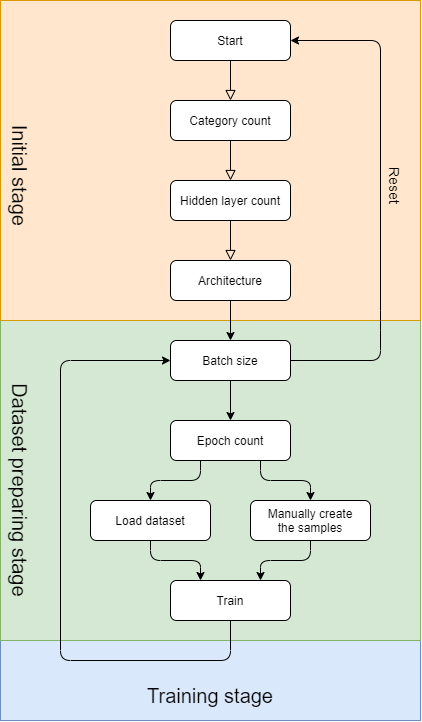

The diagram above was exported from draw.io. Its source (the exported page's mxGraphModel, read from the mxfile embedded in the PNG):
<mxGraphModel dx="1446" dy="829" grid="1" gridSize="10" guides="1" tooltips="1" connect="1" arrows="1" fold="1" page="1" pageScale="1" pageWidth="827" pageHeight="1169" math="0" shadow="0">
  <root>
    <mxCell id="WIyWlLk6GJQsqaUBKTNV-0" />
    <mxCell id="WIyWlLk6GJQsqaUBKTNV-1" parent="WIyWlLk6GJQsqaUBKTNV-0" />
    <mxCell id="721AKkf0z849-g-3AqWg-35" value="" style="rounded=0;whiteSpace=wrap;html=1;fontSize=14;fillColor=#dae8fc;strokeColor=#6c8ebf;" vertex="1" parent="WIyWlLk6GJQsqaUBKTNV-1">
      <mxGeometry x="530" y="700" width="420" height="80" as="geometry" />
    </mxCell>
    <mxCell id="721AKkf0z849-g-3AqWg-36" value="" style="rounded=0;whiteSpace=wrap;html=1;fontSize=14;fillColor=#d5e8d4;strokeColor=#82b366;" vertex="1" parent="WIyWlLk6GJQsqaUBKTNV-1">
      <mxGeometry x="530" y="380" width="420" height="320" as="geometry" />
    </mxCell>
    <mxCell id="721AKkf0z849-g-3AqWg-38" value="" style="rounded=0;whiteSpace=wrap;html=1;fontSize=14;fillColor=#ffe6cc;strokeColor=#d79b00;" vertex="1" parent="WIyWlLk6GJQsqaUBKTNV-1">
      <mxGeometry x="530" y="60" width="420" height="320" as="geometry" />
    </mxCell>
    <mxCell id="721AKkf0z849-g-3AqWg-39" value="" style="rounded=0;html=1;jettySize=auto;orthogonalLoop=1;fontSize=11;endArrow=block;endFill=0;endSize=8;strokeWidth=1;shadow=0;labelBackgroundColor=none;edgeStyle=orthogonalEdgeStyle;" edge="1" parent="WIyWlLk6GJQsqaUBKTNV-1" source="721AKkf0z849-g-3AqWg-40">
      <mxGeometry relative="1" as="geometry">
        <mxPoint x="759.9999999999998" y="160" as="targetPoint" />
      </mxGeometry>
    </mxCell>
    <mxCell id="721AKkf0z849-g-3AqWg-40" value="Start" style="rounded=1;whiteSpace=wrap;html=1;fontSize=12;glass=0;strokeWidth=1;shadow=0;" vertex="1" parent="WIyWlLk6GJQsqaUBKTNV-1">
      <mxGeometry x="700" y="80" width="120" height="40" as="geometry" />
    </mxCell>
    <mxCell id="721AKkf0z849-g-3AqWg-41" value="Category count" style="rounded=1;whiteSpace=wrap;html=1;fontSize=12;glass=0;strokeWidth=1;shadow=0;" vertex="1" parent="WIyWlLk6GJQsqaUBKTNV-1">
      <mxGeometry x="700" y="160" width="120" height="40" as="geometry" />
    </mxCell>
    <mxCell id="721AKkf0z849-g-3AqWg-42" value="" style="rounded=0;html=1;jettySize=auto;orthogonalLoop=1;fontSize=11;endArrow=block;endFill=0;endSize=8;strokeWidth=1;shadow=0;labelBackgroundColor=none;edgeStyle=orthogonalEdgeStyle;exitX=0.5;exitY=1;exitDx=0;exitDy=0;" edge="1" parent="WIyWlLk6GJQsqaUBKTNV-1" source="721AKkf0z849-g-3AqWg-41">
      <mxGeometry relative="1" as="geometry">
        <mxPoint x="770" y="130" as="sourcePoint" />
        <mxPoint x="759.9999999999998" y="240" as="targetPoint" />
      </mxGeometry>
    </mxCell>
    <mxCell id="721AKkf0z849-g-3AqWg-43" value="Hidden layer count" style="rounded=1;whiteSpace=wrap;html=1;fontSize=12;glass=0;strokeWidth=1;shadow=0;" vertex="1" parent="WIyWlLk6GJQsqaUBKTNV-1">
      <mxGeometry x="700" y="240" width="120" height="40" as="geometry" />
    </mxCell>
    <mxCell id="721AKkf0z849-g-3AqWg-44" value="" style="rounded=0;html=1;jettySize=auto;orthogonalLoop=1;fontSize=11;endArrow=block;endFill=0;endSize=8;strokeWidth=1;shadow=0;labelBackgroundColor=none;edgeStyle=orthogonalEdgeStyle;exitX=0.5;exitY=1;exitDx=0;exitDy=0;" edge="1" parent="WIyWlLk6GJQsqaUBKTNV-1" source="721AKkf0z849-g-3AqWg-43">
      <mxGeometry relative="1" as="geometry">
        <mxPoint x="770" y="210" as="sourcePoint" />
        <mxPoint x="759.9999999999998" y="320" as="targetPoint" />
      </mxGeometry>
    </mxCell>
    <mxCell id="721AKkf0z849-g-3AqWg-45" value="Architecture" style="rounded=1;whiteSpace=wrap;html=1;fontSize=12;glass=0;strokeWidth=1;shadow=0;" vertex="1" parent="WIyWlLk6GJQsqaUBKTNV-1">
      <mxGeometry x="700" y="320" width="120" height="40" as="geometry" />
    </mxCell>
    <mxCell id="721AKkf0z849-g-3AqWg-46" value="" style="endArrow=classic;html=1;entryX=1;entryY=0.5;entryDx=0;entryDy=0;exitX=1;exitY=0.5;exitDx=0;exitDy=0;" edge="1" parent="WIyWlLk6GJQsqaUBKTNV-1" source="721AKkf0z849-g-3AqWg-48" target="721AKkf0z849-g-3AqWg-40">
      <mxGeometry width="50" height="50" relative="1" as="geometry">
        <mxPoint x="830" y="420" as="sourcePoint" />
        <mxPoint x="890" y="10" as="targetPoint" />
        <Array as="points">
          <mxPoint x="910" y="420" />
          <mxPoint x="910" y="380" />
          <mxPoint x="910" y="100" />
        </Array>
      </mxGeometry>
    </mxCell>
    <mxCell id="721AKkf0z849-g-3AqWg-47" value="Reset" style="text;html=1;strokeColor=none;fillColor=none;align=center;verticalAlign=middle;whiteSpace=wrap;rounded=0;fontSize=14;rotation=90;" vertex="1" parent="WIyWlLk6GJQsqaUBKTNV-1">
      <mxGeometry x="890" y="230" width="70" height="30" as="geometry" />
    </mxCell>
    <mxCell id="721AKkf0z849-g-3AqWg-48" value="Batch size" style="rounded=1;whiteSpace=wrap;html=1;fontSize=12;glass=0;strokeWidth=1;shadow=0;" vertex="1" parent="WIyWlLk6GJQsqaUBKTNV-1">
      <mxGeometry x="700" y="400" width="120" height="40" as="geometry" />
    </mxCell>
    <mxCell id="721AKkf0z849-g-3AqWg-49" value="" style="endArrow=classic;html=1;fontSize=14;exitX=0.5;exitY=1;exitDx=0;exitDy=0;entryX=0.5;entryY=0;entryDx=0;entryDy=0;" edge="1" parent="WIyWlLk6GJQsqaUBKTNV-1" source="721AKkf0z849-g-3AqWg-45" target="721AKkf0z849-g-3AqWg-48">
      <mxGeometry width="50" height="50" relative="1" as="geometry">
        <mxPoint x="760" y="340" as="sourcePoint" />
        <mxPoint x="810" y="290" as="targetPoint" />
      </mxGeometry>
    </mxCell>
    <mxCell id="721AKkf0z849-g-3AqWg-50" value="Epoch count" style="rounded=1;whiteSpace=wrap;html=1;fontSize=12;glass=0;strokeWidth=1;shadow=0;" vertex="1" parent="WIyWlLk6GJQsqaUBKTNV-1">
      <mxGeometry x="700" y="480" width="120" height="40" as="geometry" />
    </mxCell>
    <mxCell id="721AKkf0z849-g-3AqWg-51" value="" style="endArrow=classic;html=1;fontSize=14;exitX=0.5;exitY=1;exitDx=0;exitDy=0;entryX=0.5;entryY=0;entryDx=0;entryDy=0;" edge="1" parent="WIyWlLk6GJQsqaUBKTNV-1" source="721AKkf0z849-g-3AqWg-48" target="721AKkf0z849-g-3AqWg-50">
      <mxGeometry width="50" height="50" relative="1" as="geometry">
        <mxPoint x="760" y="460" as="sourcePoint" />
        <mxPoint x="810" y="410" as="targetPoint" />
      </mxGeometry>
    </mxCell>
    <mxCell id="721AKkf0z849-g-3AqWg-52" value="Load dataset" style="rounded=1;whiteSpace=wrap;html=1;fontSize=12;glass=0;strokeWidth=1;shadow=0;" vertex="1" parent="WIyWlLk6GJQsqaUBKTNV-1">
      <mxGeometry x="620" y="560" width="120" height="40" as="geometry" />
    </mxCell>
    <mxCell id="721AKkf0z849-g-3AqWg-53" value="Manually create&lt;br&gt;the samples" style="rounded=1;whiteSpace=wrap;html=1;fontSize=12;glass=0;strokeWidth=1;shadow=0;" vertex="1" parent="WIyWlLk6GJQsqaUBKTNV-1">
      <mxGeometry x="780" y="560" width="120" height="40" as="geometry" />
    </mxCell>
    <mxCell id="721AKkf0z849-g-3AqWg-54" value="" style="endArrow=classic;html=1;fontSize=14;exitX=0.75;exitY=1;exitDx=0;exitDy=0;" edge="1" parent="WIyWlLk6GJQsqaUBKTNV-1" source="721AKkf0z849-g-3AqWg-50">
      <mxGeometry width="50" height="50" relative="1" as="geometry">
        <mxPoint x="760" y="450" as="sourcePoint" />
        <mxPoint x="839.9999999999998" y="560" as="targetPoint" />
        <Array as="points">
          <mxPoint x="790" y="540" />
          <mxPoint x="840" y="540" />
        </Array>
      </mxGeometry>
    </mxCell>
    <mxCell id="721AKkf0z849-g-3AqWg-55" value="" style="endArrow=classic;html=1;fontSize=14;exitX=0.25;exitY=1;exitDx=0;exitDy=0;entryX=0.5;entryY=0;entryDx=0;entryDy=0;" edge="1" parent="WIyWlLk6GJQsqaUBKTNV-1" source="721AKkf0z849-g-3AqWg-50" target="721AKkf0z849-g-3AqWg-52">
      <mxGeometry width="50" height="50" relative="1" as="geometry">
        <mxPoint x="760" y="450" as="sourcePoint" />
        <mxPoint x="810" y="400" as="targetPoint" />
        <Array as="points">
          <mxPoint x="730" y="540" />
          <mxPoint x="680" y="540" />
        </Array>
      </mxGeometry>
    </mxCell>
    <mxCell id="721AKkf0z849-g-3AqWg-56" value="Train" style="rounded=1;whiteSpace=wrap;html=1;fontSize=12;glass=0;strokeWidth=1;shadow=0;" vertex="1" parent="WIyWlLk6GJQsqaUBKTNV-1">
      <mxGeometry x="700" y="640" width="120" height="40" as="geometry" />
    </mxCell>
    <mxCell id="721AKkf0z849-g-3AqWg-57" value="" style="endArrow=classic;html=1;fontSize=14;exitX=0.5;exitY=1;exitDx=0;exitDy=0;entryX=0.25;entryY=0;entryDx=0;entryDy=0;" edge="1" parent="WIyWlLk6GJQsqaUBKTNV-1" source="721AKkf0z849-g-3AqWg-52" target="721AKkf0z849-g-3AqWg-56">
      <mxGeometry width="50" height="50" relative="1" as="geometry">
        <mxPoint x="760" y="540" as="sourcePoint" />
        <mxPoint x="810" y="490" as="targetPoint" />
        <Array as="points">
          <mxPoint x="680" y="620" />
          <mxPoint x="730" y="620" />
        </Array>
      </mxGeometry>
    </mxCell>
    <mxCell id="721AKkf0z849-g-3AqWg-58" value="" style="endArrow=classic;html=1;fontSize=14;exitX=0.5;exitY=1;exitDx=0;exitDy=0;entryX=0.75;entryY=0;entryDx=0;entryDy=0;" edge="1" parent="WIyWlLk6GJQsqaUBKTNV-1" source="721AKkf0z849-g-3AqWg-53" target="721AKkf0z849-g-3AqWg-56">
      <mxGeometry width="50" height="50" relative="1" as="geometry">
        <mxPoint x="760" y="540" as="sourcePoint" />
        <mxPoint x="810" y="490" as="targetPoint" />
        <Array as="points">
          <mxPoint x="840" y="620" />
          <mxPoint x="790" y="620" />
        </Array>
      </mxGeometry>
    </mxCell>
    <mxCell id="721AKkf0z849-g-3AqWg-59" value="" style="endArrow=classic;html=1;fontSize=14;exitX=0.5;exitY=1;exitDx=0;exitDy=0;entryX=0;entryY=0.5;entryDx=0;entryDy=0;" edge="1" parent="WIyWlLk6GJQsqaUBKTNV-1" source="721AKkf0z849-g-3AqWg-56" target="721AKkf0z849-g-3AqWg-48">
      <mxGeometry width="50" height="50" relative="1" as="geometry">
        <mxPoint x="760" y="540" as="sourcePoint" />
        <mxPoint x="760" y="760" as="targetPoint" />
        <Array as="points">
          <mxPoint x="760" y="720" />
          <mxPoint x="590" y="720" />
          <mxPoint x="590" y="420" />
        </Array>
      </mxGeometry>
    </mxCell>
    <mxCell id="721AKkf0z849-g-3AqWg-60" value="Initial stage" style="text;html=1;strokeColor=none;fillColor=none;align=center;verticalAlign=middle;whiteSpace=wrap;rounded=0;fontSize=20;rotation=90;fontStyle=0" vertex="1" parent="WIyWlLk6GJQsqaUBKTNV-1">
      <mxGeometry x="439.7" y="216.56" width="220" height="36.88" as="geometry" />
    </mxCell>
    <mxCell id="721AKkf0z849-g-3AqWg-61" value="Dataset preparing stage" style="text;html=1;strokeColor=none;fillColor=none;align=center;verticalAlign=middle;whiteSpace=wrap;rounded=0;fontSize=20;rotation=90;fontStyle=0" vertex="1" parent="WIyWlLk6GJQsqaUBKTNV-1">
      <mxGeometry x="412.13" y="530.63" width="275" height="38.75" as="geometry" />
    </mxCell>
    <mxCell id="721AKkf0z849-g-3AqWg-63" value="Training stage" style="text;html=1;strokeColor=none;fillColor=none;align=center;verticalAlign=middle;whiteSpace=wrap;rounded=0;fontSize=20;rotation=0;fontStyle=0" vertex="1" parent="WIyWlLk6GJQsqaUBKTNV-1">
      <mxGeometry x="630" y="740" width="220" height="30" as="geometry" />
    </mxCell>
  </root>
</mxGraphModel>